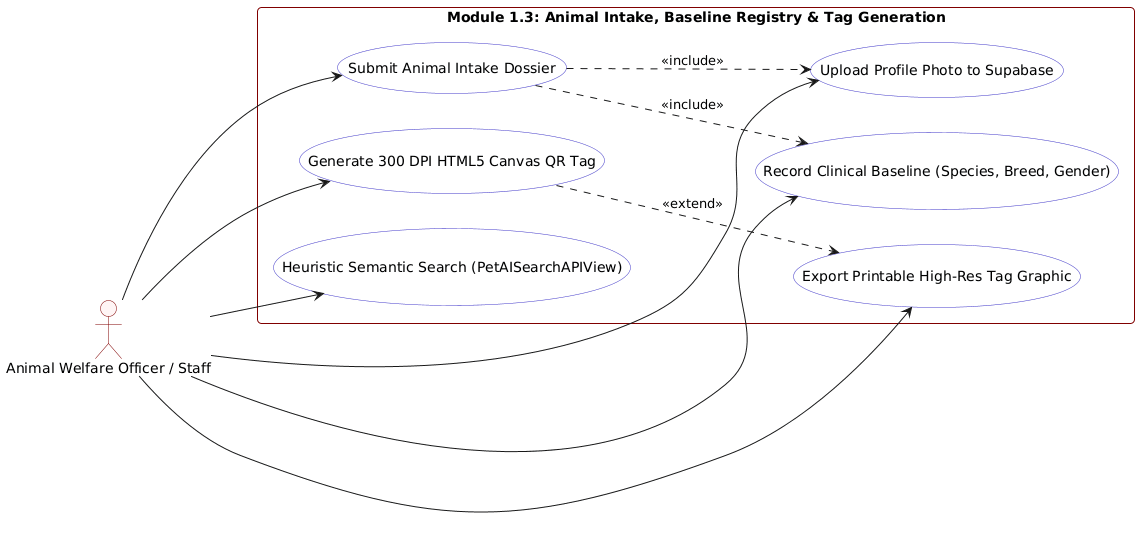

The diagram above was rendered by PlantUML. Its source (embedded in the PNG):
@startuml
skinparam defaultFontName "Segoe UI"
skinparam roundCorner 8
skinparam shadowing false
skinparam packageBorderColor #800000
skinparam actorBorderColor #800000
skinparam actorBackgroundColor #FFF5F5
skinparam usecaseBackgroundColor #F8FAFC
skinparam usecaseBorderColor #4338CA

left to right direction

actor "Animal Welfare Officer / Staff" as Staff

rectangle "Module 1.3: Animal Intake, Baseline Registry & Tag Generation" {
    usecase "Submit Animal Intake Dossier" as UC1
    usecase "Upload Profile Photo to Supabase" as UC2
    usecase "Record Clinical Baseline (Species, Breed, Gender)" as UC3
    usecase "Generate 300 DPI HTML5 Canvas QR Tag" as UC4
    usecase "Export Printable High-Res Tag Graphic" as UC5
    usecase "Heuristic Semantic Search (PetAISearchAPIView)" as UC6
}

Staff --> UC1
Staff --> UC2
Staff --> UC3
Staff --> UC4
Staff --> UC5
Staff --> UC6

UC1 ..> UC2 : <<include>>
UC1 ..> UC3 : <<include>>
UC4 ..> UC5 : <<extend>>
@enduml